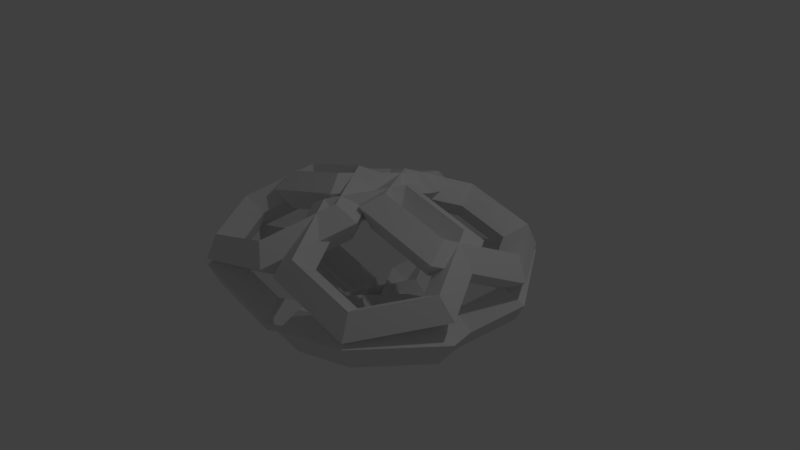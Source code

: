 # Source: Portal_1.blend  (saved by Blender 2.77.0; exported with 4.5.12 LTS)
import bpy
from mathutils import Matrix  # noqa: F401  (used for matrix-valued properties, if any)

bpy.ops.wm.read_factory_settings(use_empty=True)
scene = bpy.context.scene
scene.name = 'Scene'

# ---- collections
col_collection_1 = bpy.data.collections.new('Collection 1'); scene.collection.children.link(col_collection_1)

# ---- world
world_world = bpy.data.worlds.new('World'); scene.world = world_world
world_world.color = (0.05088, 0.05088, 0.05088)
world_world.use_sun_shadow = False
world_world.sun_shadow_jitter_overblur = 0.0
world_world.cycles.sampling_method = 'MANUAL'

# ---- cameras
cam_camera = bpy.data.cameras.new('Camera')
cam_camera.clip_end = 100.0
cam_camera.lens = 35.0
cam_camera.sensor_width = 32.0
cam_camera.sensor_height = 18.0
cam_camera.ortho_scale = 7.314
cam_camera.dof.focus_distance = 0.0
cam_camera.dof.aperture_fstop = 128.0

# ---- lights
light_lamp = bpy.data.lights.new('Lamp', 'POINT')
light_lamp.transmission_factor = 0.0
light_lamp.cutoff_distance = 30.0
light_lamp.energy = 100.0
light_lamp.shadow_buffer_clip_start = 1.001
light_lamp.shadow_soft_size = 0.1
light_lamp.shadow_maximum_resolution = 0.006
light_lamp.use_absolute_resolution = True

# ---- meshes
me_torus_001 = bpy.data.meshes.new('Torus.001')
me_torus_001.from_pydata([(0.4094, -0.6015, 0.7973), (0.1054, -0.6662, 0.9658), (-0.07359, -0.6015, 0.6678), (0.2304, -0.5368, 0.4993), (-0.2669, 0.4441, 0.9061), (-0.4356, 0.1703, 1.053), (-0.4793, 0.02589, 0.7332), (-0.3106, 0.2997, 0.5864), (-1.474, 0.4441, 0.5826), (-1.402, 0.1703, 0.7941), (-1.204, 0.02589, 0.5391), (-1.277, 0.2997, 0.3276), (-2.005, -0.6015, 0.1502), (-1.826, -0.6662, 0.4482), (-1.522, -0.6015, 0.2796), (-1.701, -0.5368, -0.01834), (-1.329, -1.647, 0.04134), (-1.285, -1.503, 0.3611), (-1.117, -1.229, 0.2143), (-1.16, -1.373, -0.1054), (-0.1218, -1.647, 0.3649), (-0.3196, -1.503, 0.6199), (-0.3923, -1.229, 0.4084), (-0.1946, -1.373, 0.1534)], [], [(0, 4, 5, 1), (1, 5, 6, 2), (2, 6, 7, 3), (0, 3, 7, 4), (4, 8, 9, 5), (5, 9, 10, 6), (6, 10, 11, 7), (7, 11, 8, 4), (8, 12, 13, 9), (9, 13, 14, 10), (10, 14, 15, 11), (11, 15, 12, 8), (12, 16, 17, 13), (13, 17, 18, 14), (14, 18, 19, 15), (15, 19, 16, 12), (16, 20, 21, 17), (17, 21, 22, 18), (18, 22, 23, 19), (19, 23, 20, 16), (20, 0, 1, 21), (21, 1, 2, 22), (22, 2, 3, 23), (23, 3, 0, 20)])
me_torus_001.use_remesh_preserve_volume = False
me_torus_001.use_remesh_preserve_attributes = False
me_torus_001.use_mirror_vertex_groups = False
me_torus_001.update()

# ---- objects
ob_torus_001 = bpy.data.objects.new('Torus.001', me_torus_001)
ob_lamp = bpy.data.objects.new('Lamp', light_lamp)
ob_camera = bpy.data.objects.new('Camera', cam_camera)

# ---- transforms, parenting, visibility, modifiers, constraints
ob_torus_001.location = (0.0, 0.0, 0.0)
ob_torus_001.lineart.crease_threshold = 0.0
_m = ob_torus_001.modifiers.new('Mirror', 'MIRROR')
_m.use_axis = (True, True, True)
ob_lamp.location = (4.076, 1.005, 5.904)
ob_lamp.rotation_euler = (0.6503, 0.05522, 1.866)
ob_lamp.lock_rotations_4d = False
ob_lamp.empty_display_type = 'ARROWS'
ob_lamp.color = (0.0, 0.0, 0.0, 0.0)
ob_lamp.lineart.crease_threshold = 0.0
ob_camera.location = (7.481, -6.508, 5.344)
ob_camera.rotation_euler = (1.109, 0.01082, 0.8149)
ob_camera.lock_rotations_4d = False
ob_camera.empty_display_type = 'ARROWS'
ob_camera.color = (0.0, 0.0, 0.0, 0.0)
ob_camera.display_type = 'WIRE'
ob_camera.lineart.crease_threshold = 0.0

# ---- collection membership
col_collection_1.objects.link(ob_torus_001)
col_collection_1.objects.link(ob_lamp)
col_collection_1.objects.link(ob_camera)

# ---- scene / render settings (as saved in the file)
scene.camera = ob_camera
scene.frame_start = 1; scene.frame_end = 250; scene.frame_set(1)
scene.render.engine = 'BLENDER_EEVEE_NEXT'
scene.render.resolution_percentage = 50
scene.render.dither_intensity = 0.0
scene.cycles.use_denoising = False
scene.cycles.samples = 128
scene.cycles.sampling_pattern = 'TABULATED_SOBOL'
scene.cycles.light_sampling_threshold = 0.0
scene.cycles.use_adaptive_sampling = False
scene.cycles.use_light_tree = False
scene.cycles.blur_glossy = 0.0
scene.cycles.sample_clamp_indirect = 0.0
scene.view_settings.view_transform = 'Standard'
bpy.context.view_layer.update()
